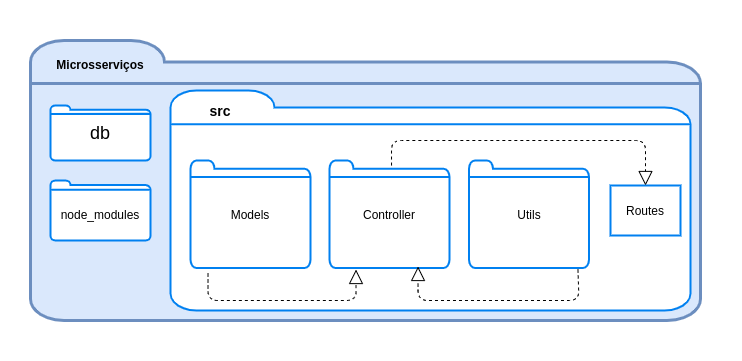

The diagram above was exported from draw.io. Its source (the exported page's mxGraphModel, read from the mxfile embedded in the PNG):
<mxGraphModel dx="1360" dy="810" grid="1" gridSize="10" guides="1" tooltips="1" connect="1" arrows="1" fold="1" page="1" pageScale="1" pageWidth="827" pageHeight="1169" math="0" shadow="0">
  <root>
    <mxCell id="Fw1Yu7R2avks4MgvA6qf-0" />
    <mxCell id="Fw1Yu7R2avks4MgvA6qf-1" parent="Fw1Yu7R2avks4MgvA6qf-0" />
    <mxCell id="Q2OCMGjZmm9MAN5OqpiT-19" value="" style="rounded=0;whiteSpace=wrap;html=1;strokeColor=none;" vertex="1" parent="Fw1Yu7R2avks4MgvA6qf-1">
      <mxGeometry x="49" y="690" width="741" height="360" as="geometry" />
    </mxCell>
    <mxCell id="Q2OCMGjZmm9MAN5OqpiT-0" value="" style="html=1;verticalLabelPosition=bottom;align=center;labelBackgroundColor=#ffffff;verticalAlign=top;strokeWidth=3;strokeColor=#6c8ebf;shadow=0;dashed=0;shape=mxgraph.ios7.icons.folder;fillColor=#dae8fc;" vertex="1" parent="Fw1Yu7R2avks4MgvA6qf-1">
      <mxGeometry x="79" y="730" width="670" height="280" as="geometry" />
    </mxCell>
    <mxCell id="Q2OCMGjZmm9MAN5OqpiT-1" value="" style="html=1;verticalLabelPosition=bottom;align=center;labelBackgroundColor=#ffffff;verticalAlign=top;strokeWidth=2;strokeColor=#0080F0;shadow=0;dashed=0;shape=mxgraph.ios7.icons.folder;" vertex="1" parent="Fw1Yu7R2avks4MgvA6qf-1">
      <mxGeometry x="99" y="795" width="100" height="55" as="geometry" />
    </mxCell>
    <mxCell id="Q2OCMGjZmm9MAN5OqpiT-2" value="&lt;font style=&quot;font-size: 18px&quot;&gt;db&lt;/font&gt;" style="text;html=1;strokeColor=none;fillColor=none;align=center;verticalAlign=middle;whiteSpace=wrap;rounded=0;" vertex="1" parent="Fw1Yu7R2avks4MgvA6qf-1">
      <mxGeometry x="134" y="817.5" width="30" height="10" as="geometry" />
    </mxCell>
    <mxCell id="Q2OCMGjZmm9MAN5OqpiT-3" value="" style="html=1;verticalLabelPosition=bottom;align=center;labelBackgroundColor=#ffffff;verticalAlign=top;strokeWidth=2;strokeColor=#0080F0;shadow=0;dashed=0;shape=mxgraph.ios7.icons.folder;" vertex="1" parent="Fw1Yu7R2avks4MgvA6qf-1">
      <mxGeometry x="219" y="780" width="520" height="220" as="geometry" />
    </mxCell>
    <mxCell id="Q2OCMGjZmm9MAN5OqpiT-4" value="&lt;b&gt;&lt;font style=&quot;font-size: 14px&quot;&gt;src&lt;/font&gt;&lt;/b&gt;" style="text;html=1;strokeColor=none;fillColor=none;align=center;verticalAlign=middle;whiteSpace=wrap;rounded=0;" vertex="1" parent="Fw1Yu7R2avks4MgvA6qf-1">
      <mxGeometry x="249" y="790" width="40" height="20" as="geometry" />
    </mxCell>
    <mxCell id="Q2OCMGjZmm9MAN5OqpiT-5" value="" style="html=1;verticalLabelPosition=bottom;align=center;labelBackgroundColor=#ffffff;verticalAlign=top;strokeWidth=2;shadow=0;dashed=0;shape=mxgraph.ios7.icons.folder;strokeColor=#0080F0;" vertex="1" parent="Fw1Yu7R2avks4MgvA6qf-1">
      <mxGeometry x="517.5" y="850" width="120" height="107.5" as="geometry" />
    </mxCell>
    <mxCell id="Q2OCMGjZmm9MAN5OqpiT-6" value="Utils" style="text;html=1;strokeColor=none;fillColor=none;align=center;verticalAlign=middle;whiteSpace=wrap;rounded=0;" vertex="1" parent="Fw1Yu7R2avks4MgvA6qf-1">
      <mxGeometry x="557.5" y="893.75" width="40" height="20" as="geometry" />
    </mxCell>
    <mxCell id="Q2OCMGjZmm9MAN5OqpiT-7" value="&lt;b&gt;Microsserviços&lt;/b&gt;" style="text;html=1;strokeColor=none;fillColor=none;align=center;verticalAlign=middle;whiteSpace=wrap;rounded=0;" vertex="1" parent="Fw1Yu7R2avks4MgvA6qf-1">
      <mxGeometry x="129" y="744" width="40" height="20" as="geometry" />
    </mxCell>
    <mxCell id="Q2OCMGjZmm9MAN5OqpiT-8" value="" style="html=1;verticalLabelPosition=bottom;align=center;labelBackgroundColor=#ffffff;verticalAlign=top;strokeWidth=2;strokeColor=#0080F0;shadow=0;dashed=0;shape=mxgraph.ios7.icons.folder;" vertex="1" parent="Fw1Yu7R2avks4MgvA6qf-1">
      <mxGeometry x="239" y="850" width="120" height="107.5" as="geometry" />
    </mxCell>
    <mxCell id="Q2OCMGjZmm9MAN5OqpiT-9" value="Models" style="text;html=1;strokeColor=none;fillColor=none;align=center;verticalAlign=middle;whiteSpace=wrap;rounded=0;" vertex="1" parent="Fw1Yu7R2avks4MgvA6qf-1">
      <mxGeometry x="279" y="893.75" width="40" height="20" as="geometry" />
    </mxCell>
    <mxCell id="Q2OCMGjZmm9MAN5OqpiT-10" value="" style="html=1;verticalLabelPosition=bottom;align=center;labelBackgroundColor=#ffffff;verticalAlign=top;strokeWidth=2;strokeColor=#0080F0;shadow=0;dashed=0;shape=mxgraph.ios7.icons.folder;" vertex="1" parent="Fw1Yu7R2avks4MgvA6qf-1">
      <mxGeometry x="378" y="850" width="120" height="107.5" as="geometry" />
    </mxCell>
    <mxCell id="Q2OCMGjZmm9MAN5OqpiT-11" value="Controller" style="text;html=1;strokeColor=none;fillColor=none;align=center;verticalAlign=middle;whiteSpace=wrap;rounded=0;" vertex="1" parent="Fw1Yu7R2avks4MgvA6qf-1">
      <mxGeometry x="418" y="893.75" width="40" height="20" as="geometry" />
    </mxCell>
    <mxCell id="Q2OCMGjZmm9MAN5OqpiT-12" value="" style="html=1;verticalLabelPosition=bottom;align=center;labelBackgroundColor=#ffffff;verticalAlign=top;strokeWidth=2;strokeColor=#0080F0;shadow=0;dashed=0;shape=mxgraph.ios7.icons.folder;" vertex="1" parent="Fw1Yu7R2avks4MgvA6qf-1">
      <mxGeometry x="99" y="870" width="100" height="60" as="geometry" />
    </mxCell>
    <mxCell id="Q2OCMGjZmm9MAN5OqpiT-13" value="node_modules" style="text;html=1;strokeColor=none;fillColor=none;align=center;verticalAlign=middle;whiteSpace=wrap;rounded=0;" vertex="1" parent="Fw1Yu7R2avks4MgvA6qf-1">
      <mxGeometry x="129" y="893.75" width="40" height="20" as="geometry" />
    </mxCell>
    <mxCell id="Q2OCMGjZmm9MAN5OqpiT-14" value="" style="endArrow=block;dashed=1;endFill=0;endSize=12;html=1;exitX=0.146;exitY=1.051;exitDx=0;exitDy=0;exitPerimeter=0;entryX=0.221;entryY=1.014;entryDx=0;entryDy=0;entryPerimeter=0;" edge="1" parent="Fw1Yu7R2avks4MgvA6qf-1" source="Q2OCMGjZmm9MAN5OqpiT-8" target="Q2OCMGjZmm9MAN5OqpiT-10">
      <mxGeometry width="160" relative="1" as="geometry">
        <mxPoint x="427.499" y="1028.46375" as="sourcePoint" />
        <mxPoint x="427.499" y="957.50125" as="targetPoint" />
        <Array as="points">
          <mxPoint x="256.5" y="990" />
          <mxPoint x="404.5" y="990" />
        </Array>
      </mxGeometry>
    </mxCell>
    <mxCell id="Q2OCMGjZmm9MAN5OqpiT-15" value="" style="endArrow=block;dashed=1;endFill=0;endSize=12;html=1;exitX=0.908;exitY=1.014;exitDx=0;exitDy=0;exitPerimeter=0;entryX=0.738;entryY=0.986;entryDx=0;entryDy=0;entryPerimeter=0;" edge="1" parent="Fw1Yu7R2avks4MgvA6qf-1" source="Q2OCMGjZmm9MAN5OqpiT-5" target="Q2OCMGjZmm9MAN5OqpiT-10">
      <mxGeometry width="160" relative="1" as="geometry">
        <mxPoint x="306.1199999999999" y="969.005" as="sourcePoint" />
        <mxPoint x="437.499" y="967.50125" as="targetPoint" />
        <Array as="points">
          <mxPoint x="627.5" y="990" />
          <mxPoint x="466.5" y="990" />
        </Array>
      </mxGeometry>
    </mxCell>
    <mxCell id="Q2OCMGjZmm9MAN5OqpiT-16" value="" style="rounded=0;whiteSpace=wrap;html=1;strokeWidth=2;strokeColor=#0080F0;" vertex="1" parent="Fw1Yu7R2avks4MgvA6qf-1">
      <mxGeometry x="659" y="875" width="70" height="50" as="geometry" />
    </mxCell>
    <mxCell id="Q2OCMGjZmm9MAN5OqpiT-17" value="Routes" style="text;html=1;strokeColor=none;fillColor=none;align=center;verticalAlign=middle;whiteSpace=wrap;rounded=0;" vertex="1" parent="Fw1Yu7R2avks4MgvA6qf-1">
      <mxGeometry x="674" y="890" width="40" height="20" as="geometry" />
    </mxCell>
    <mxCell id="Q2OCMGjZmm9MAN5OqpiT-18" value="" style="endArrow=block;dashed=1;endFill=0;endSize=12;html=1;exitX=0.517;exitY=0.047;exitDx=0;exitDy=0;exitPerimeter=0;entryX=0.5;entryY=0;entryDx=0;entryDy=0;" edge="1" parent="Fw1Yu7R2avks4MgvA6qf-1" source="Q2OCMGjZmm9MAN5OqpiT-10" target="Q2OCMGjZmm9MAN5OqpiT-16">
      <mxGeometry width="160" relative="1" as="geometry">
        <mxPoint x="266.52" y="972.9825000000001" as="sourcePoint" />
        <mxPoint x="414.52" y="969.0050000000001" as="targetPoint" />
        <Array as="points">
          <mxPoint x="440" y="830" />
          <mxPoint x="694" y="830" />
        </Array>
      </mxGeometry>
    </mxCell>
  </root>
</mxGraphModel>